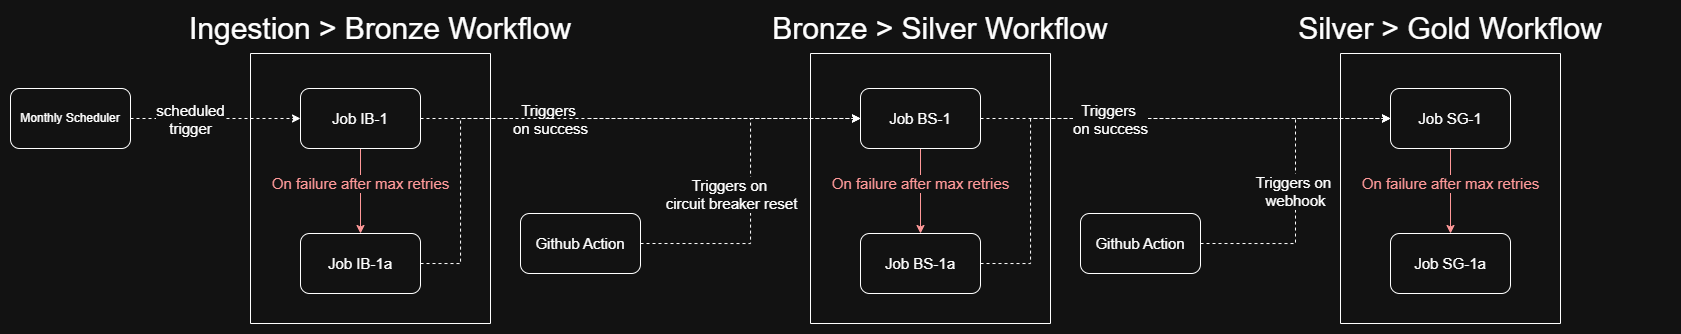

The diagram above was exported from draw.io. Its source (the exported page's mxGraphModel, read from the mxfile embedded in the PNG):
<mxGraphModel dx="2463" dy="895" grid="1" gridSize="10" guides="1" tooltips="1" connect="1" arrows="1" fold="1" page="1" pageScale="1" pageWidth="827" pageHeight="1169" math="0" shadow="0">
  <root>
    <mxCell id="0" />
    <mxCell id="1" parent="0" />
    <mxCell id="EzcI4KEiTin8lkR7YWNW-16" edge="1" parent="1" source="EzcI4KEiTin8lkR7YWNW-1" style="edgeStyle=orthogonalEdgeStyle;rounded=0;orthogonalLoop=1;jettySize=auto;html=1;exitX=1;exitY=0.5;exitDx=0;exitDy=0;entryX=0;entryY=0.5;entryDx=0;entryDy=0;dashed=1;" target="EzcI4KEiTin8lkR7YWNW-83">
      <mxGeometry relative="1" as="geometry">
        <mxPoint x="290" y="265" as="targetPoint" />
      </mxGeometry>
    </mxCell>
    <mxCell id="EzcI4KEiTin8lkR7YWNW-51" connectable="0" parent="EzcI4KEiTin8lkR7YWNW-16" style="edgeLabel;html=1;align=center;verticalAlign=middle;resizable=0;points=[];" value="&lt;font style=&quot;font-size: 15px;&quot;&gt;scheduled&lt;/font&gt;&lt;div&gt;&lt;font style=&quot;font-size: 15px;&quot;&gt;trigger&lt;/font&gt;&lt;/div&gt;" vertex="1">
      <mxGeometry relative="1" x="-0.1468" y="-2" as="geometry">
        <mxPoint x="-13" y="-2" as="offset" />
      </mxGeometry>
    </mxCell>
    <mxCell id="EzcI4KEiTin8lkR7YWNW-1" parent="1" style="rounded=1;whiteSpace=wrap;html=1;" value="Monthly Scheduler" vertex="1">
      <mxGeometry height="60" width="120" x="-70" y="235" as="geometry" />
    </mxCell>
    <mxCell id="EzcI4KEiTin8lkR7YWNW-47" edge="1" parent="1" source="EzcI4KEiTin8lkR7YWNW-83" style="edgeStyle=orthogonalEdgeStyle;rounded=0;orthogonalLoop=1;jettySize=auto;html=1;exitX=1;exitY=0.5;exitDx=0;exitDy=0;dashed=1;entryX=0;entryY=0.5;entryDx=0;entryDy=0;" target="EzcI4KEiTin8lkR7YWNW-90">
      <mxGeometry relative="1" as="geometry">
        <mxPoint x="1131" y="255.99999999999977" as="targetPoint" />
      </mxGeometry>
    </mxCell>
    <mxCell id="EzcI4KEiTin8lkR7YWNW-49" connectable="0" parent="EzcI4KEiTin8lkR7YWNW-47" style="edgeLabel;html=1;align=center;verticalAlign=middle;resizable=0;points=[];" value="&lt;font style=&quot;font-size: 15px;&quot;&gt;Triggers&amp;nbsp;&lt;/font&gt;&lt;div&gt;&lt;font style=&quot;font-size: 15px;&quot;&gt;on success&lt;/font&gt;&lt;/div&gt;" vertex="1">
      <mxGeometry relative="1" x="-0.1334" y="-2" as="geometry">
        <mxPoint x="-61" y="-2" as="offset" />
      </mxGeometry>
    </mxCell>
    <mxCell id="EzcI4KEiTin8lkR7YWNW-32" parent="1" style="swimlane;startSize=0;" value="                        " vertex="1">
      <mxGeometry height="270" width="240" x="170" y="200" as="geometry" />
    </mxCell>
    <mxCell id="EzcI4KEiTin8lkR7YWNW-15" edge="1" parent="EzcI4KEiTin8lkR7YWNW-32" source="EzcI4KEiTin8lkR7YWNW-83" style="edgeStyle=orthogonalEdgeStyle;rounded=0;orthogonalLoop=1;jettySize=auto;html=1;exitX=0.5;exitY=1;exitDx=0;exitDy=0;entryX=0.5;entryY=0;entryDx=0;entryDy=0;strokeColor=light-dark(#000000,#FF9999);" target="EzcI4KEiTin8lkR7YWNW-84">
      <mxGeometry relative="1" as="geometry">
        <mxPoint x="250" y="310" as="sourcePoint" />
        <mxPoint x="250.0526315789475" y="400" as="targetPoint" />
      </mxGeometry>
    </mxCell>
    <mxCell id="EzcI4KEiTin8lkR7YWNW-17" connectable="0" parent="EzcI4KEiTin8lkR7YWNW-15" style="edgeLabel;html=1;align=center;verticalAlign=middle;resizable=0;points=[];" value="&lt;font style=&quot;font-size: 15px; color: light-dark(rgb(0, 0, 0), rgb(255, 153, 153));&quot;&gt;On failure after max retries&lt;/font&gt;" vertex="1">
      <mxGeometry relative="1" x="-0.19" y="-1" as="geometry">
        <mxPoint as="offset" />
      </mxGeometry>
    </mxCell>
    <mxCell id="EzcI4KEiTin8lkR7YWNW-83" parent="EzcI4KEiTin8lkR7YWNW-32" style="rounded=1;whiteSpace=wrap;html=1;" value="&lt;span style=&quot;font-size: 15px;&quot;&gt;Job IB-1&lt;/span&gt;" vertex="1">
      <mxGeometry height="60" width="120" x="50" y="35" as="geometry" />
    </mxCell>
    <mxCell id="EzcI4KEiTin8lkR7YWNW-84" parent="EzcI4KEiTin8lkR7YWNW-32" style="rounded=1;whiteSpace=wrap;html=1;" value="&lt;span style=&quot;font-size: 15px;&quot;&gt;Job IB-1a&lt;/span&gt;" vertex="1">
      <mxGeometry height="60" width="120" x="50" y="180" as="geometry" />
    </mxCell>
    <mxCell id="EzcI4KEiTin8lkR7YWNW-33" parent="1" style="text;html=1;whiteSpace=wrap;strokeColor=none;fillColor=none;align=center;verticalAlign=middle;rounded=0;" value="&lt;font style=&quot;font-size: 30px;&quot;&gt;Ingestion &amp;gt; Bronze Workflow&lt;/font&gt;" vertex="1">
      <mxGeometry height="30" width="440" x="80" y="160" as="geometry" />
    </mxCell>
    <mxCell id="EzcI4KEiTin8lkR7YWNW-48" parent="1" style="text;html=1;whiteSpace=wrap;strokeColor=none;fillColor=none;align=center;verticalAlign=middle;rounded=0;" value="&lt;font style=&quot;font-size: 30px;&quot;&gt;Bronze &amp;gt; Silver Workflow&lt;/font&gt;" vertex="1">
      <mxGeometry height="30" width="440" x="640" y="160" as="geometry" />
    </mxCell>
    <mxCell id="EzcI4KEiTin8lkR7YWNW-53" edge="1" parent="1" source="EzcI4KEiTin8lkR7YWNW-50" style="edgeStyle=orthogonalEdgeStyle;rounded=0;orthogonalLoop=1;jettySize=auto;html=1;exitX=1;exitY=0.5;exitDx=0;exitDy=0;dashed=1;entryX=0;entryY=0.5;entryDx=0;entryDy=0;" target="EzcI4KEiTin8lkR7YWNW-90">
      <mxGeometry relative="1" as="geometry">
        <mxPoint x="840" y="426" as="sourcePoint" />
        <mxPoint x="1040" y="256.0526315789475" as="targetPoint" />
      </mxGeometry>
    </mxCell>
    <mxCell id="EzcI4KEiTin8lkR7YWNW-54" connectable="0" parent="EzcI4KEiTin8lkR7YWNW-53" style="edgeLabel;html=1;align=center;verticalAlign=middle;resizable=0;points=[];" value="&lt;font style=&quot;font-size: 15px;&quot;&gt;Triggers&amp;nbsp;&lt;/font&gt;&lt;span style=&quot;font-size: 15px; background-color: light-dark(#ffffff, var(--ge-dark-color, #121212)); color: light-dark(rgb(0, 0, 0), rgb(255, 255, 255));&quot;&gt;on&amp;nbsp;&lt;/span&gt;&lt;div&gt;&lt;span style=&quot;font-size: 15px; background-color: light-dark(#ffffff, var(--ge-dark-color, #121212)); color: light-dark(rgb(0, 0, 0), rgb(255, 255, 255));&quot;&gt;circuit breaker reset&lt;/span&gt;&lt;/div&gt;" vertex="1">
      <mxGeometry relative="1" x="-0.8182" y="-1" as="geometry">
        <mxPoint x="59" y="-51" as="offset" />
      </mxGeometry>
    </mxCell>
    <mxCell id="EzcI4KEiTin8lkR7YWNW-50" parent="1" style="rounded=1;whiteSpace=wrap;html=1;" value="&lt;font style=&quot;font-size: 15px;&quot;&gt;Github Action&lt;/font&gt;" vertex="1">
      <mxGeometry height="60" width="120" x="440" y="360" as="geometry" />
    </mxCell>
    <mxCell id="EzcI4KEiTin8lkR7YWNW-70" parent="1" style="text;html=1;whiteSpace=wrap;strokeColor=none;fillColor=none;align=center;verticalAlign=middle;rounded=0;" value="&lt;font style=&quot;font-size: 30px;&quot;&gt;Silver &amp;gt; Gold Workflow&lt;/font&gt;" vertex="1">
      <mxGeometry height="30" width="440" x="1150" y="160" as="geometry" />
    </mxCell>
    <mxCell id="EzcI4KEiTin8lkR7YWNW-87" parent="1" style="swimlane;startSize=0;" value="                        " vertex="1">
      <mxGeometry height="270" width="240" x="730" y="200" as="geometry" />
    </mxCell>
    <mxCell id="EzcI4KEiTin8lkR7YWNW-88" edge="1" parent="EzcI4KEiTin8lkR7YWNW-87" source="EzcI4KEiTin8lkR7YWNW-90" style="edgeStyle=orthogonalEdgeStyle;rounded=0;orthogonalLoop=1;jettySize=auto;html=1;exitX=0.5;exitY=1;exitDx=0;exitDy=0;entryX=0.5;entryY=0;entryDx=0;entryDy=0;strokeColor=light-dark(#000000,#FF9999);" target="EzcI4KEiTin8lkR7YWNW-91">
      <mxGeometry relative="1" as="geometry">
        <mxPoint x="250" y="310" as="sourcePoint" />
        <mxPoint x="250.0526315789475" y="400" as="targetPoint" />
      </mxGeometry>
    </mxCell>
    <mxCell id="EzcI4KEiTin8lkR7YWNW-89" connectable="0" parent="EzcI4KEiTin8lkR7YWNW-88" style="edgeLabel;html=1;align=center;verticalAlign=middle;resizable=0;points=[];" value="&lt;font style=&quot;font-size: 15px; color: light-dark(rgb(0, 0, 0), rgb(255, 153, 153));&quot;&gt;On failure after max retries&lt;/font&gt;" vertex="1">
      <mxGeometry relative="1" x="-0.19" y="-1" as="geometry">
        <mxPoint as="offset" />
      </mxGeometry>
    </mxCell>
    <mxCell id="EzcI4KEiTin8lkR7YWNW-90" parent="EzcI4KEiTin8lkR7YWNW-87" style="rounded=1;whiteSpace=wrap;html=1;" value="&lt;span style=&quot;font-size: 15px;&quot;&gt;Job BS-1&lt;/span&gt;" vertex="1">
      <mxGeometry height="60" width="120" x="50" y="35" as="geometry" />
    </mxCell>
    <mxCell id="EzcI4KEiTin8lkR7YWNW-91" parent="EzcI4KEiTin8lkR7YWNW-87" style="rounded=1;whiteSpace=wrap;html=1;" value="&lt;span style=&quot;font-size: 15px;&quot;&gt;Job BS-1a&lt;/span&gt;" vertex="1">
      <mxGeometry height="60" width="120" x="50" y="180" as="geometry" />
    </mxCell>
    <mxCell id="EzcI4KEiTin8lkR7YWNW-114" edge="1" parent="1" source="EzcI4KEiTin8lkR7YWNW-84" style="edgeStyle=orthogonalEdgeStyle;rounded=0;orthogonalLoop=1;jettySize=auto;html=1;exitX=1;exitY=0.5;exitDx=0;exitDy=0;entryX=0;entryY=0.5;entryDx=0;entryDy=0;dashed=1;" target="EzcI4KEiTin8lkR7YWNW-90">
      <mxGeometry relative="1" as="geometry">
        <Array as="points">
          <mxPoint x="380" y="410" />
          <mxPoint x="380" y="265" />
        </Array>
      </mxGeometry>
    </mxCell>
    <mxCell id="EzcI4KEiTin8lkR7YWNW-115" parent="1" style="swimlane;startSize=0;" value="                        " vertex="1">
      <mxGeometry height="270" width="220" x="1260" y="200" as="geometry" />
    </mxCell>
    <mxCell id="EzcI4KEiTin8lkR7YWNW-116" edge="1" parent="EzcI4KEiTin8lkR7YWNW-115" source="EzcI4KEiTin8lkR7YWNW-118" style="edgeStyle=orthogonalEdgeStyle;rounded=0;orthogonalLoop=1;jettySize=auto;html=1;exitX=0.5;exitY=1;exitDx=0;exitDy=0;entryX=0.5;entryY=0;entryDx=0;entryDy=0;strokeColor=light-dark(#000000,#FF9999);" target="EzcI4KEiTin8lkR7YWNW-119">
      <mxGeometry relative="1" as="geometry">
        <mxPoint x="250" y="310" as="sourcePoint" />
        <mxPoint x="250.0526315789475" y="400" as="targetPoint" />
      </mxGeometry>
    </mxCell>
    <mxCell id="EzcI4KEiTin8lkR7YWNW-117" connectable="0" parent="EzcI4KEiTin8lkR7YWNW-116" style="edgeLabel;html=1;align=center;verticalAlign=middle;resizable=0;points=[];" value="&lt;font style=&quot;font-size: 15px; color: light-dark(rgb(0, 0, 0), rgb(255, 153, 153));&quot;&gt;On failure after max retries&lt;/font&gt;" vertex="1">
      <mxGeometry relative="1" x="-0.19" y="-1" as="geometry">
        <mxPoint as="offset" />
      </mxGeometry>
    </mxCell>
    <mxCell id="EzcI4KEiTin8lkR7YWNW-118" parent="EzcI4KEiTin8lkR7YWNW-115" style="rounded=1;whiteSpace=wrap;html=1;" value="&lt;span style=&quot;font-size: 15px;&quot;&gt;Job SG-1&lt;/span&gt;" vertex="1">
      <mxGeometry height="60" width="120" x="50" y="35" as="geometry" />
    </mxCell>
    <mxCell id="EzcI4KEiTin8lkR7YWNW-119" parent="EzcI4KEiTin8lkR7YWNW-115" style="rounded=1;whiteSpace=wrap;html=1;" value="&lt;span style=&quot;font-size: 15px;&quot;&gt;Job SG-1a&lt;/span&gt;" vertex="1">
      <mxGeometry height="60" width="120" x="50" y="180" as="geometry" />
    </mxCell>
    <mxCell id="EzcI4KEiTin8lkR7YWNW-123" edge="1" parent="1" source="EzcI4KEiTin8lkR7YWNW-120" style="edgeStyle=orthogonalEdgeStyle;rounded=0;orthogonalLoop=1;jettySize=auto;html=1;exitX=1;exitY=0.5;exitDx=0;exitDy=0;entryX=0;entryY=0.5;entryDx=0;entryDy=0;dashed=1;" target="EzcI4KEiTin8lkR7YWNW-118">
      <mxGeometry relative="1" as="geometry" />
    </mxCell>
    <mxCell id="EzcI4KEiTin8lkR7YWNW-124" connectable="0" parent="EzcI4KEiTin8lkR7YWNW-123" style="edgeLabel;html=1;align=center;verticalAlign=middle;resizable=0;points=[];" value="&lt;font style=&quot;font-size: 15px;&quot;&gt;Triggers&amp;nbsp;&lt;/font&gt;&lt;span style=&quot;color: light-dark(rgb(0, 0, 0), rgb(255, 255, 255)); font-size: 15px;&quot;&gt;on&amp;nbsp;&lt;/span&gt;&lt;div&gt;&lt;span style=&quot;font-size: 15px; color: light-dark(rgb(0, 0, 0), rgb(255, 255, 255));&quot;&gt;webhook&lt;/span&gt;&lt;/div&gt;" vertex="1">
      <mxGeometry relative="1" x="-0.0668" y="1" as="geometry">
        <mxPoint as="offset" />
      </mxGeometry>
    </mxCell>
    <mxCell id="EzcI4KEiTin8lkR7YWNW-120" parent="1" style="rounded=1;whiteSpace=wrap;html=1;" value="&lt;font style=&quot;font-size: 15px;&quot;&gt;Github Action&lt;/font&gt;" vertex="1">
      <mxGeometry height="60" width="120" x="1000" y="360" as="geometry" />
    </mxCell>
    <mxCell id="EzcI4KEiTin8lkR7YWNW-121" edge="1" parent="1" source="EzcI4KEiTin8lkR7YWNW-90" style="edgeStyle=orthogonalEdgeStyle;rounded=0;orthogonalLoop=1;jettySize=auto;html=1;exitX=1;exitY=0.5;exitDx=0;exitDy=0;entryX=0;entryY=0.5;entryDx=0;entryDy=0;dashed=1;" target="EzcI4KEiTin8lkR7YWNW-118">
      <mxGeometry relative="1" as="geometry" />
    </mxCell>
    <mxCell id="EzcI4KEiTin8lkR7YWNW-122" edge="1" parent="1" source="EzcI4KEiTin8lkR7YWNW-91" style="edgeStyle=orthogonalEdgeStyle;rounded=0;orthogonalLoop=1;jettySize=auto;html=1;exitX=1;exitY=0.5;exitDx=0;exitDy=0;entryX=0;entryY=0.5;entryDx=0;entryDy=0;dashed=1;" target="EzcI4KEiTin8lkR7YWNW-118">
      <mxGeometry relative="1" as="geometry">
        <Array as="points">
          <mxPoint x="950" y="410" />
          <mxPoint x="950" y="265" />
        </Array>
        <mxPoint x="1270" y="310" as="targetPoint" />
      </mxGeometry>
    </mxCell>
    <mxCell id="EzcI4KEiTin8lkR7YWNW-125" connectable="0" parent="EzcI4KEiTin8lkR7YWNW-122" style="edgeLabel;html=1;align=center;verticalAlign=middle;resizable=0;points=[];" value="&lt;font style=&quot;font-size: 15px;&quot;&gt;Triggers&amp;nbsp;&lt;/font&gt;&lt;div&gt;&lt;font style=&quot;font-size: 15px;&quot;&gt;on success&lt;/font&gt;&lt;/div&gt;" vertex="1">
      <mxGeometry relative="1" x="-0.1635" y="1" as="geometry">
        <mxPoint x="42" y="1" as="offset" />
      </mxGeometry>
    </mxCell>
  </root>
</mxGraphModel>